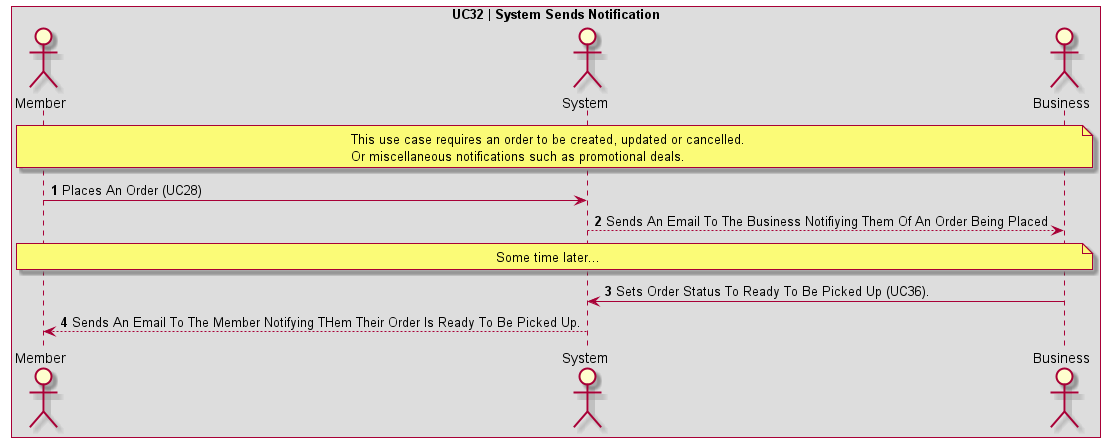

The diagram above was rendered by PlantUML. Its source (embedded in the PNG):
@startuml UC32 | System Sends Notification

' Formatting
Autonumber
skinparam BoxPadding 10
skinparam ParticipantPadding 10
box "UC32 | System Sends Notification"

' Actors
actor Member
actor System
actor Business

' Code
note over Member,Business
This use case requires an order to be created, updated or cancelled.
Or miscellaneous notifications such as promotional deals.
end note

Member -> System: Places An Order (UC28)
System --> Business: Sends An Email To The Business Notifiying Them Of An Order Being Placed

note over Member,Business
Some time later...
end note

Business -> System: Sets Order Status To Ready To Be Picked Up (UC36).

System --> Member: Sends An Email To The Member Notifying THem Their Order Is Ready To Be Picked Up.
@enduml